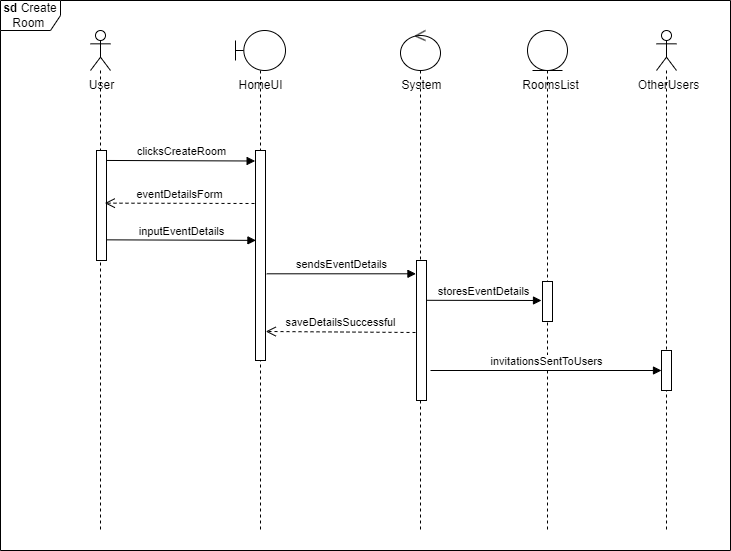

The diagram above was exported from draw.io. Its source (the exported page's mxGraphModel, read from the mxfile embedded in the PNG):
<mxGraphModel dx="1449" dy="692" grid="1" gridSize="10" guides="1" tooltips="1" connect="1" arrows="1" fold="1" page="1" pageScale="1" pageWidth="827" pageHeight="1169" math="0" shadow="0">
  <root>
    <mxCell id="0" />
    <mxCell id="1" parent="0" />
    <mxCell id="19na6UTgD-LjQ-R8HaCE-5" value="&lt;b&gt;sd&lt;/b&gt; Create Room&amp;nbsp;" style="shape=umlFrame;whiteSpace=wrap;html=1;" parent="1" vertex="1">
      <mxGeometry x="60" y="70" width="730" height="550" as="geometry" />
    </mxCell>
    <mxCell id="s1GCfMXLrf33WzcWVKwZ-1" value="" style="shape=umlLifeline;participant=umlActor;perimeter=lifelinePerimeter;whiteSpace=wrap;html=1;container=1;collapsible=0;recursiveResize=0;verticalAlign=top;spacingTop=36;outlineConnect=0;" parent="1" vertex="1">
      <mxGeometry x="150" y="100" width="20" height="500" as="geometry" />
    </mxCell>
    <mxCell id="19na6UTgD-LjQ-R8HaCE-1" value="" style="html=1;points=[];perimeter=orthogonalPerimeter;" parent="s1GCfMXLrf33WzcWVKwZ-1" vertex="1">
      <mxGeometry x="6" y="120" width="10" height="110" as="geometry" />
    </mxCell>
    <mxCell id="s1GCfMXLrf33WzcWVKwZ-3" value="" style="shape=umlLifeline;participant=umlBoundary;perimeter=lifelinePerimeter;whiteSpace=wrap;html=1;container=1;collapsible=0;recursiveResize=0;verticalAlign=top;spacingTop=36;outlineConnect=0;" parent="1" vertex="1">
      <mxGeometry x="295" y="100" width="50" height="500" as="geometry" />
    </mxCell>
    <mxCell id="19na6UTgD-LjQ-R8HaCE-2" value="" style="html=1;points=[];perimeter=orthogonalPerimeter;" parent="s1GCfMXLrf33WzcWVKwZ-3" vertex="1">
      <mxGeometry x="20" y="120" width="10" height="210" as="geometry" />
    </mxCell>
    <mxCell id="hBp434Ti5kIjIGGyb-KY-1" value="" style="shape=umlLifeline;participant=umlControl;perimeter=lifelinePerimeter;whiteSpace=wrap;html=1;container=1;collapsible=0;recursiveResize=0;verticalAlign=top;spacingTop=36;outlineConnect=0;" parent="1" vertex="1">
      <mxGeometry x="460" y="100" width="40" height="500" as="geometry" />
    </mxCell>
    <mxCell id="19na6UTgD-LjQ-R8HaCE-3" value="" style="html=1;points=[];perimeter=orthogonalPerimeter;" parent="hBp434Ti5kIjIGGyb-KY-1" vertex="1">
      <mxGeometry x="16" y="230" width="10" height="140" as="geometry" />
    </mxCell>
    <mxCell id="hBp434Ti5kIjIGGyb-KY-2" value="User" style="text;html=1;align=center;verticalAlign=middle;resizable=0;points=[];autosize=1;strokeColor=none;fillColor=none;" parent="1" vertex="1">
      <mxGeometry x="136" y="140" width="50" height="30" as="geometry" />
    </mxCell>
    <mxCell id="hBp434Ti5kIjIGGyb-KY-3" value="HomeUI" style="text;html=1;align=center;verticalAlign=middle;resizable=0;points=[];autosize=1;strokeColor=none;fillColor=none;" parent="1" vertex="1">
      <mxGeometry x="285" y="140" width="70" height="30" as="geometry" />
    </mxCell>
    <mxCell id="hBp434Ti5kIjIGGyb-KY-4" value="System" style="text;html=1;align=center;verticalAlign=middle;resizable=0;points=[];autosize=1;strokeColor=none;fillColor=none;" parent="1" vertex="1">
      <mxGeometry x="451" y="140" width="60" height="30" as="geometry" />
    </mxCell>
    <mxCell id="DLxMetqa_DJErYf5H0he-1" value="clicksCreateRoom" style="html=1;verticalAlign=bottom;endArrow=block;rounded=0;entryX=-0.036;entryY=0.075;entryDx=0;entryDy=0;entryPerimeter=0;exitX=1.055;exitY=0.074;exitDx=0;exitDy=0;exitPerimeter=0;" parent="1" edge="1">
      <mxGeometry width="80" relative="1" as="geometry">
        <mxPoint x="165.54999999999995" y="229.96000000000004" as="sourcePoint" />
        <mxPoint x="314.6400000000001" y="230.5" as="targetPoint" />
      </mxGeometry>
    </mxCell>
    <mxCell id="4lSw00Y-E69TmgCabPHK-1" value="eventDetailsForm" style="html=1;verticalAlign=bottom;endArrow=open;dashed=1;endSize=8;rounded=0;entryX=0.933;entryY=0.166;entryDx=0;entryDy=0;entryPerimeter=0;" parent="1" edge="1">
      <mxGeometry relative="1" as="geometry">
        <mxPoint x="314" y="273" as="sourcePoint" />
        <mxPoint x="164.33000000000004" y="272.64" as="targetPoint" />
      </mxGeometry>
    </mxCell>
    <mxCell id="5M81AzSNKMZSXR1XICAJ-1" value="inputEventDetails" style="html=1;verticalAlign=bottom;endArrow=block;rounded=0;exitX=1.081;exitY=0.221;exitDx=0;exitDy=0;exitPerimeter=0;entryX=0.044;entryY=0.222;entryDx=0;entryDy=0;entryPerimeter=0;" parent="1" edge="1">
      <mxGeometry width="80" relative="1" as="geometry">
        <mxPoint x="165.80999999999995" y="309.34000000000015" as="sourcePoint" />
        <mxPoint x="315.4399999999998" y="309.8800000000001" as="targetPoint" />
      </mxGeometry>
    </mxCell>
    <mxCell id="5M81AzSNKMZSXR1XICAJ-2" value="" style="shape=umlLifeline;participant=umlEntity;perimeter=lifelinePerimeter;whiteSpace=wrap;html=1;container=1;collapsible=0;recursiveResize=0;verticalAlign=top;spacingTop=36;outlineConnect=0;" parent="1" vertex="1">
      <mxGeometry x="587" y="100" width="40" height="500" as="geometry" />
    </mxCell>
    <mxCell id="19na6UTgD-LjQ-R8HaCE-4" value="" style="html=1;points=[];perimeter=orthogonalPerimeter;" parent="5M81AzSNKMZSXR1XICAJ-2" vertex="1">
      <mxGeometry x="15" y="251" width="10" height="40" as="geometry" />
    </mxCell>
    <mxCell id="5M81AzSNKMZSXR1XICAJ-4" value="RoomsList" style="text;html=1;align=center;verticalAlign=middle;resizable=0;points=[];autosize=1;strokeColor=none;fillColor=none;" parent="1" vertex="1">
      <mxGeometry x="570" y="140" width="80" height="30" as="geometry" />
    </mxCell>
    <mxCell id="5M81AzSNKMZSXR1XICAJ-5" value="sendsEventDetails" style="html=1;verticalAlign=bottom;endArrow=block;rounded=0;exitX=1.127;exitY=0.295;exitDx=0;exitDy=0;exitPerimeter=0;entryX=0.046;entryY=0.295;entryDx=0;entryDy=0;entryPerimeter=0;" parent="1" edge="1">
      <mxGeometry width="80" relative="1" as="geometry">
        <mxPoint x="326.27" y="343.29999999999995" as="sourcePoint" />
        <mxPoint x="475.46000000000004" y="343.29999999999995" as="targetPoint" />
      </mxGeometry>
    </mxCell>
    <mxCell id="Cv-ve_c8Ex75aLchrrBd-1" value="storesEventDetails" style="html=1;verticalAlign=bottom;endArrow=block;rounded=0;exitX=1.02;exitY=0.37;exitDx=0;exitDy=0;exitPerimeter=0;" parent="1" edge="1">
      <mxGeometry width="80" relative="1" as="geometry">
        <mxPoint x="486.20000000000005" y="369.79999999999995" as="sourcePoint" />
        <mxPoint x="601" y="370" as="targetPoint" />
      </mxGeometry>
    </mxCell>
    <mxCell id="ABwWVtoO_JneBnBT097X-1" value="saveDetailsSuccessful" style="html=1;verticalAlign=bottom;endArrow=open;dashed=1;endSize=8;rounded=0;entryX=1.024;entryY=0.758;entryDx=0;entryDy=0;entryPerimeter=0;" parent="1" edge="1">
      <mxGeometry relative="1" as="geometry">
        <mxPoint x="475" y="402" as="sourcePoint" />
        <mxPoint x="325.2399999999999" y="400.98" as="targetPoint" />
      </mxGeometry>
    </mxCell>
    <mxCell id="k22HM1GQjjcs0Y4RcwKe-1" value="" style="shape=umlLifeline;participant=umlActor;perimeter=lifelinePerimeter;whiteSpace=wrap;html=1;container=1;collapsible=0;recursiveResize=0;verticalAlign=top;spacingTop=36;outlineConnect=0;" parent="1" vertex="1">
      <mxGeometry x="716" y="100" width="20" height="500" as="geometry" />
    </mxCell>
    <mxCell id="ML3wYdhT6IxrSkN4NsEP-2" value="" style="html=1;points=[];perimeter=orthogonalPerimeter;" parent="k22HM1GQjjcs0Y4RcwKe-1" vertex="1">
      <mxGeometry x="5" y="320" width="10" height="40" as="geometry" />
    </mxCell>
    <mxCell id="k22HM1GQjjcs0Y4RcwKe-2" value="OtherUsers" style="text;html=1;align=center;verticalAlign=middle;resizable=0;points=[];autosize=1;strokeColor=none;fillColor=none;" parent="1" vertex="1">
      <mxGeometry x="688" y="140" width="80" height="30" as="geometry" />
    </mxCell>
    <mxCell id="pw4lcAU5pBxoDyNssUCD-1" value="invitationsSentToUsers" style="html=1;verticalAlign=bottom;endArrow=block;rounded=0;" parent="1" target="ML3wYdhT6IxrSkN4NsEP-2" edge="1">
      <mxGeometry width="80" relative="1" as="geometry">
        <mxPoint x="490" y="440" as="sourcePoint" />
        <mxPoint x="570" y="440" as="targetPoint" />
      </mxGeometry>
    </mxCell>
  </root>
</mxGraphModel>